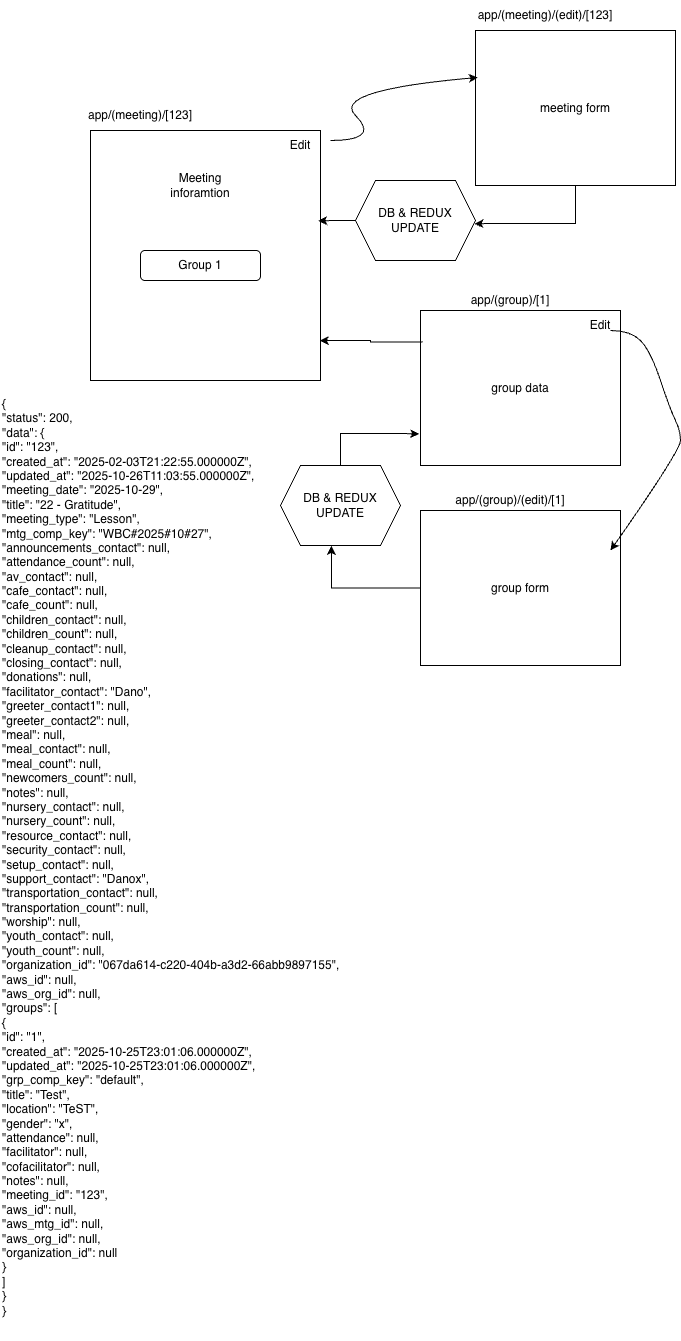

The diagram above was exported from draw.io. Its source (the exported page's mxGraphModel, read from the mxfile embedded in the PNG):
<mxGraphModel dx="1073" dy="747" grid="1" gridSize="10" guides="1" tooltips="1" connect="1" arrows="1" fold="1" page="1" pageScale="1" pageWidth="850" pageHeight="1100" math="0" shadow="0">
  <root>
    <mxCell id="0" />
    <mxCell id="1" parent="0" />
    <mxCell id="yOgzkrrFmjXGrRRPmjp3-1" value="" style="rounded=0;whiteSpace=wrap;html=1;" vertex="1" parent="1">
      <mxGeometry x="160" y="190" width="230" height="250" as="geometry" />
    </mxCell>
    <mxCell id="yOgzkrrFmjXGrRRPmjp3-2" value="Group 1" style="rounded=1;whiteSpace=wrap;html=1;" vertex="1" parent="1">
      <mxGeometry x="210" y="310" width="120" height="30" as="geometry" />
    </mxCell>
    <mxCell id="yOgzkrrFmjXGrRRPmjp3-5" value="Meeting inforamtion" style="text;html=1;whiteSpace=wrap;strokeColor=none;fillColor=none;align=center;verticalAlign=middle;rounded=0;" vertex="1" parent="1">
      <mxGeometry x="240" y="230" width="60" height="30" as="geometry" />
    </mxCell>
    <mxCell id="yOgzkrrFmjXGrRRPmjp3-6" value="Edit" style="text;html=1;whiteSpace=wrap;strokeColor=none;fillColor=none;align=center;verticalAlign=middle;rounded=0;" vertex="1" parent="1">
      <mxGeometry x="340" y="190" width="60" height="30" as="geometry" />
    </mxCell>
    <mxCell id="yOgzkrrFmjXGrRRPmjp3-7" value="meeting form" style="rounded=0;whiteSpace=wrap;html=1;" vertex="1" parent="1">
      <mxGeometry x="545" y="90" width="200" height="155" as="geometry" />
    </mxCell>
    <mxCell id="yOgzkrrFmjXGrRRPmjp3-8" value="app/(meeting)/[123]" style="text;html=1;whiteSpace=wrap;strokeColor=none;fillColor=none;align=center;verticalAlign=middle;rounded=0;" vertex="1" parent="1">
      <mxGeometry x="180" y="160" width="60" height="30" as="geometry" />
    </mxCell>
    <mxCell id="yOgzkrrFmjXGrRRPmjp3-9" value="app/(meeting)/(edit)/[123]" style="text;html=1;whiteSpace=wrap;strokeColor=none;fillColor=none;align=center;verticalAlign=middle;rounded=0;" vertex="1" parent="1">
      <mxGeometry x="585" y="60" width="60" height="30" as="geometry" />
    </mxCell>
    <mxCell id="yOgzkrrFmjXGrRRPmjp3-11" value="" style="curved=1;endArrow=classic;html=1;rounded=0;entryX=0.011;entryY=0.303;entryDx=0;entryDy=0;entryPerimeter=0;" edge="1" parent="1" target="yOgzkrrFmjXGrRRPmjp3-7">
      <mxGeometry width="50" height="50" relative="1" as="geometry">
        <mxPoint x="400" y="200" as="sourcePoint" />
        <mxPoint x="510" y="140" as="targetPoint" />
        <Array as="points">
          <mxPoint x="450" y="200" />
          <mxPoint x="400" y="150" />
        </Array>
      </mxGeometry>
    </mxCell>
    <mxCell id="yOgzkrrFmjXGrRRPmjp3-13" value="group data" style="rounded=0;whiteSpace=wrap;html=1;" vertex="1" parent="1">
      <mxGeometry x="490" y="370" width="200" height="155" as="geometry" />
    </mxCell>
    <mxCell id="yOgzkrrFmjXGrRRPmjp3-14" value="app/(group)/[1]" style="text;html=1;whiteSpace=wrap;strokeColor=none;fillColor=none;align=center;verticalAlign=middle;rounded=0;" vertex="1" parent="1">
      <mxGeometry x="490" y="350" width="180" height="20" as="geometry" />
    </mxCell>
    <mxCell id="yOgzkrrFmjXGrRRPmjp3-15" value="group form" style="rounded=0;whiteSpace=wrap;html=1;" vertex="1" parent="1">
      <mxGeometry x="490" y="570" width="200" height="155" as="geometry" />
    </mxCell>
    <mxCell id="yOgzkrrFmjXGrRRPmjp3-16" value="app/(group)/(edit)/[1]" style="text;html=1;whiteSpace=wrap;strokeColor=none;fillColor=none;align=center;verticalAlign=middle;rounded=0;" vertex="1" parent="1">
      <mxGeometry x="490" y="550" width="180" height="20" as="geometry" />
    </mxCell>
    <mxCell id="yOgzkrrFmjXGrRRPmjp3-17" value="Edit" style="text;html=1;whiteSpace=wrap;strokeColor=none;fillColor=none;align=center;verticalAlign=middle;rounded=0;" vertex="1" parent="1">
      <mxGeometry x="640" y="370" width="60" height="30" as="geometry" />
    </mxCell>
    <mxCell id="yOgzkrrFmjXGrRRPmjp3-18" value="" style="curved=1;endArrow=classic;html=1;rounded=0;" edge="1" parent="1">
      <mxGeometry width="50" height="50" relative="1" as="geometry">
        <mxPoint x="680" y="390" as="sourcePoint" />
        <mxPoint x="680" y="610" as="targetPoint" />
        <Array as="points">
          <mxPoint x="700" y="390" />
          <mxPoint x="720" y="410" />
          <mxPoint x="740" y="470" />
          <mxPoint x="750" y="490" />
          <mxPoint x="750" y="510" />
        </Array>
      </mxGeometry>
    </mxCell>
    <mxCell id="yOgzkrrFmjXGrRRPmjp3-19" value="DB &amp;amp; REDUX&lt;div&gt;UPDATE&lt;/div&gt;" style="shape=hexagon;perimeter=hexagonPerimeter2;whiteSpace=wrap;html=1;fixedSize=1;" vertex="1" parent="1">
      <mxGeometry x="350" y="525" width="120" height="80" as="geometry" />
    </mxCell>
    <mxCell id="yOgzkrrFmjXGrRRPmjp3-20" style="edgeStyle=orthogonalEdgeStyle;rounded=0;orthogonalLoop=1;jettySize=auto;html=1;entryX=0.424;entryY=1.006;entryDx=0;entryDy=0;entryPerimeter=0;" edge="1" parent="1" source="yOgzkrrFmjXGrRRPmjp3-15" target="yOgzkrrFmjXGrRRPmjp3-19">
      <mxGeometry relative="1" as="geometry" />
    </mxCell>
    <mxCell id="yOgzkrrFmjXGrRRPmjp3-21" style="edgeStyle=orthogonalEdgeStyle;rounded=0;orthogonalLoop=1;jettySize=auto;html=1;entryX=-0.007;entryY=0.796;entryDx=0;entryDy=0;entryPerimeter=0;" edge="1" parent="1" source="yOgzkrrFmjXGrRRPmjp3-19" target="yOgzkrrFmjXGrRRPmjp3-13">
      <mxGeometry relative="1" as="geometry">
        <Array as="points">
          <mxPoint x="410" y="493" />
          <mxPoint x="470" y="493" />
        </Array>
      </mxGeometry>
    </mxCell>
    <mxCell id="yOgzkrrFmjXGrRRPmjp3-22" value="DB &amp;amp; REDUX&lt;div&gt;UPDATE&lt;/div&gt;" style="shape=hexagon;perimeter=hexagonPerimeter2;whiteSpace=wrap;html=1;fixedSize=1;" vertex="1" parent="1">
      <mxGeometry x="425" y="240" width="120" height="80" as="geometry" />
    </mxCell>
    <mxCell id="yOgzkrrFmjXGrRRPmjp3-23" style="edgeStyle=orthogonalEdgeStyle;rounded=0;orthogonalLoop=1;jettySize=auto;html=1;entryX=0.991;entryY=0.541;entryDx=0;entryDy=0;entryPerimeter=0;" edge="1" parent="1" source="yOgzkrrFmjXGrRRPmjp3-7" target="yOgzkrrFmjXGrRRPmjp3-22">
      <mxGeometry relative="1" as="geometry">
        <Array as="points">
          <mxPoint x="645" y="283" />
          <mxPoint x="560" y="283" />
        </Array>
      </mxGeometry>
    </mxCell>
    <mxCell id="yOgzkrrFmjXGrRRPmjp3-24" style="edgeStyle=orthogonalEdgeStyle;rounded=0;orthogonalLoop=1;jettySize=auto;html=1;entryX=0.99;entryY=0.361;entryDx=0;entryDy=0;entryPerimeter=0;" edge="1" parent="1" source="yOgzkrrFmjXGrRRPmjp3-22" target="yOgzkrrFmjXGrRRPmjp3-1">
      <mxGeometry relative="1" as="geometry" />
    </mxCell>
    <mxCell id="yOgzkrrFmjXGrRRPmjp3-25" style="edgeStyle=orthogonalEdgeStyle;rounded=0;orthogonalLoop=1;jettySize=auto;html=1;entryX=0.997;entryY=0.84;entryDx=0;entryDy=0;entryPerimeter=0;exitX=0.011;exitY=0.203;exitDx=0;exitDy=0;exitPerimeter=0;" edge="1" parent="1" source="yOgzkrrFmjXGrRRPmjp3-13" target="yOgzkrrFmjXGrRRPmjp3-1">
      <mxGeometry relative="1" as="geometry" />
    </mxCell>
    <mxCell id="yOgzkrrFmjXGrRRPmjp3-28" value="{&lt;br&gt;    &quot;status&quot;: 200,&lt;br&gt;    &quot;data&quot;: {&lt;br&gt;        &quot;id&quot;: &quot;123&quot;,&lt;br&gt;        &quot;created_at&quot;: &quot;2025-02-03T21:22:55.000000Z&quot;,&lt;br&gt;        &quot;updated_at&quot;: &quot;2025-10-26T11:03:55.000000Z&quot;,&lt;br&gt;        &quot;meeting_date&quot;: &quot;2025-10-29&quot;,&lt;br&gt;        &quot;title&quot;: &quot;22 - Gratitude&quot;,&lt;br&gt;        &quot;meeting_type&quot;: &quot;Lesson&quot;,&lt;br&gt;        &quot;mtg_comp_key&quot;: &quot;WBC#2025#10#27&quot;,&lt;br&gt;        &quot;announcements_contact&quot;: null,&lt;br&gt;        &quot;attendance_count&quot;: null,&lt;br&gt;        &quot;av_contact&quot;: null,&lt;br&gt;        &quot;cafe_contact&quot;: null,&lt;br&gt;        &quot;cafe_count&quot;: null,&lt;br&gt;        &quot;children_contact&quot;: null,&lt;br&gt;        &quot;children_count&quot;: null,&lt;br&gt;        &quot;cleanup_contact&quot;: null,&lt;br&gt;        &quot;closing_contact&quot;: null,&lt;br&gt;        &quot;donations&quot;: null,&lt;br&gt;        &quot;facilitator_contact&quot;: &quot;Dano&quot;,&lt;br&gt;        &quot;greeter_contact1&quot;: null,&lt;br&gt;        &quot;greeter_contact2&quot;: null,&lt;br&gt;        &quot;meal&quot;: null,&lt;br&gt;        &quot;meal_contact&quot;: null,&lt;br&gt;        &quot;meal_count&quot;: null,&lt;br&gt;        &quot;newcomers_count&quot;: null,&lt;br&gt;        &quot;notes&quot;: null,&lt;br&gt;        &quot;nursery_contact&quot;: null,&lt;br&gt;        &quot;nursery_count&quot;: null,&lt;br&gt;        &quot;resource_contact&quot;: null,&lt;br&gt;        &quot;security_contact&quot;: null,&lt;br&gt;        &quot;setup_contact&quot;: null,&lt;br&gt;        &quot;support_contact&quot;: &quot;Danox&quot;,&lt;br&gt;        &quot;transportation_contact&quot;: null,&lt;br&gt;        &quot;transportation_count&quot;: null,&lt;br&gt;        &quot;worship&quot;: null,&lt;br&gt;        &quot;youth_contact&quot;: null,&lt;br&gt;        &quot;youth_count&quot;: null,&lt;br&gt;        &quot;organization_id&quot;: &quot;067da614-c220-404b-a3d2-66abb9897155&quot;,&lt;br&gt;        &quot;aws_id&quot;: null,&lt;br&gt;        &quot;aws_org_id&quot;: null,&lt;br&gt;        &quot;groups&quot;: [&lt;br&gt;            {&lt;br&gt;                &quot;id&quot;: &quot;1&quot;,&lt;br&gt;                &quot;created_at&quot;: &quot;2025-10-25T23:01:06.000000Z&quot;,&lt;br&gt;                &quot;updated_at&quot;: &quot;2025-10-25T23:01:06.000000Z&quot;,&lt;br&gt;                &quot;grp_comp_key&quot;: &quot;default&quot;,&lt;br&gt;                &quot;title&quot;: &quot;Test&quot;,&lt;br&gt;                &quot;location&quot;: &quot;TeST&quot;,&lt;br&gt;                &quot;gender&quot;: &quot;x&quot;,&lt;br&gt;                &quot;attendance&quot;: null,&lt;br&gt;                &quot;facilitator&quot;: null,&lt;br&gt;                &quot;cofacilitator&quot;: null,&lt;br&gt;                &quot;notes&quot;: null,&lt;br&gt;                &quot;meeting_id&quot;: &quot;123&quot;,&lt;br&gt;                &quot;aws_id&quot;: null,&lt;br&gt;                &quot;aws_mtg_id&quot;: null,&lt;br&gt;                &quot;aws_org_id&quot;: null,&lt;br&gt;                &quot;organization_id&quot;: null&lt;br&gt;            }&lt;br&gt;        ]&lt;br&gt;    }&lt;br&gt;}" style="text;whiteSpace=wrap;html=1;" vertex="1" parent="1">
      <mxGeometry x="70" y="450" width="370" height="950" as="geometry" />
    </mxCell>
  </root>
</mxGraphModel>